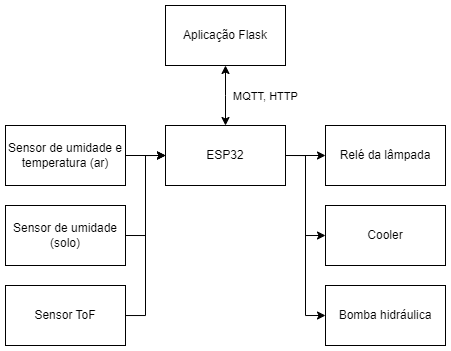

The diagram above was exported from draw.io. Its source (the exported page's mxGraphModel, read from the mxfile embedded in the PNG):
<mxGraphModel dx="592" dy="347" grid="1" gridSize="10" guides="1" tooltips="1" connect="1" arrows="1" fold="1" page="1" pageScale="1" pageWidth="827" pageHeight="1169" math="0" shadow="0">
  <root>
    <mxCell id="0" />
    <mxCell id="1" parent="0" />
    <mxCell id="FEBbaCCuU7iQaD9Rzd5--37" value="" style="edgeStyle=orthogonalEdgeStyle;rounded=0;orthogonalLoop=1;jettySize=auto;html=1;" edge="1" parent="1" source="FEBbaCCuU7iQaD9Rzd5--1" target="FEBbaCCuU7iQaD9Rzd5--4">
      <mxGeometry relative="1" as="geometry" />
    </mxCell>
    <mxCell id="FEBbaCCuU7iQaD9Rzd5--38" style="edgeStyle=orthogonalEdgeStyle;rounded=0;orthogonalLoop=1;jettySize=auto;html=1;exitX=1;exitY=0.5;exitDx=0;exitDy=0;entryX=0;entryY=0.5;entryDx=0;entryDy=0;" edge="1" parent="1" source="FEBbaCCuU7iQaD9Rzd5--1" target="FEBbaCCuU7iQaD9Rzd5--5">
      <mxGeometry relative="1" as="geometry" />
    </mxCell>
    <mxCell id="FEBbaCCuU7iQaD9Rzd5--39" style="edgeStyle=orthogonalEdgeStyle;rounded=0;orthogonalLoop=1;jettySize=auto;html=1;exitX=1;exitY=0.5;exitDx=0;exitDy=0;entryX=0;entryY=0.5;entryDx=0;entryDy=0;" edge="1" parent="1" source="FEBbaCCuU7iQaD9Rzd5--1" target="FEBbaCCuU7iQaD9Rzd5--3">
      <mxGeometry relative="1" as="geometry" />
    </mxCell>
    <mxCell id="FEBbaCCuU7iQaD9Rzd5--1" value="ESP32" style="rounded=0;whiteSpace=wrap;html=1;" vertex="1" parent="1">
      <mxGeometry x="360" y="280" width="120" height="60" as="geometry" />
    </mxCell>
    <mxCell id="FEBbaCCuU7iQaD9Rzd5--40" value="" style="edgeStyle=orthogonalEdgeStyle;rounded=0;orthogonalLoop=1;jettySize=auto;html=1;startArrow=classic;startFill=1;" edge="1" parent="1" source="FEBbaCCuU7iQaD9Rzd5--2" target="FEBbaCCuU7iQaD9Rzd5--1">
      <mxGeometry relative="1" as="geometry">
        <Array as="points">
          <mxPoint x="420" y="250" />
          <mxPoint x="420" y="250" />
        </Array>
      </mxGeometry>
    </mxCell>
    <mxCell id="FEBbaCCuU7iQaD9Rzd5--44" value="MQTT, HTTP" style="edgeLabel;html=1;align=center;verticalAlign=middle;resizable=0;points=[];" vertex="1" connectable="0" parent="FEBbaCCuU7iQaD9Rzd5--40">
      <mxGeometry x="0.18" y="-1" relative="1" as="geometry">
        <mxPoint x="41" y="-5" as="offset" />
      </mxGeometry>
    </mxCell>
    <mxCell id="FEBbaCCuU7iQaD9Rzd5--2" value="Aplicação Flask" style="rounded=0;whiteSpace=wrap;html=1;" vertex="1" parent="1">
      <mxGeometry x="360" y="160" width="120" height="60" as="geometry" />
    </mxCell>
    <mxCell id="FEBbaCCuU7iQaD9Rzd5--3" value="Bomba hidráulica" style="rounded=0;whiteSpace=wrap;html=1;" vertex="1" parent="1">
      <mxGeometry x="520" y="440" width="120" height="60" as="geometry" />
    </mxCell>
    <mxCell id="FEBbaCCuU7iQaD9Rzd5--4" value="Relé da lâmpada" style="rounded=0;whiteSpace=wrap;html=1;" vertex="1" parent="1">
      <mxGeometry x="520" y="280" width="120" height="60" as="geometry" />
    </mxCell>
    <mxCell id="FEBbaCCuU7iQaD9Rzd5--5" value="Cooler" style="rounded=0;whiteSpace=wrap;html=1;" vertex="1" parent="1">
      <mxGeometry x="520" y="360" width="120" height="60" as="geometry" />
    </mxCell>
    <mxCell id="FEBbaCCuU7iQaD9Rzd5--35" style="edgeStyle=orthogonalEdgeStyle;rounded=0;orthogonalLoop=1;jettySize=auto;html=1;exitX=1;exitY=0.5;exitDx=0;exitDy=0;" edge="1" parent="1" source="FEBbaCCuU7iQaD9Rzd5--6">
      <mxGeometry relative="1" as="geometry">
        <mxPoint x="360" y="310" as="targetPoint" />
        <Array as="points">
          <mxPoint x="340" y="390" />
          <mxPoint x="340" y="310" />
        </Array>
      </mxGeometry>
    </mxCell>
    <mxCell id="FEBbaCCuU7iQaD9Rzd5--6" value="Sensor de umidade (solo)" style="rounded=0;whiteSpace=wrap;html=1;" vertex="1" parent="1">
      <mxGeometry x="200" y="360" width="120" height="60" as="geometry" />
    </mxCell>
    <mxCell id="FEBbaCCuU7iQaD9Rzd5--36" style="edgeStyle=orthogonalEdgeStyle;rounded=0;orthogonalLoop=1;jettySize=auto;html=1;entryX=0;entryY=0.5;entryDx=0;entryDy=0;" edge="1" parent="1" source="FEBbaCCuU7iQaD9Rzd5--8" target="FEBbaCCuU7iQaD9Rzd5--1">
      <mxGeometry relative="1" as="geometry" />
    </mxCell>
    <mxCell id="FEBbaCCuU7iQaD9Rzd5--8" value="Sensor de umidade e temperatura (ar)" style="rounded=0;whiteSpace=wrap;html=1;" vertex="1" parent="1">
      <mxGeometry x="200" y="280" width="120" height="60" as="geometry" />
    </mxCell>
    <mxCell id="FEBbaCCuU7iQaD9Rzd5--34" style="edgeStyle=orthogonalEdgeStyle;rounded=0;orthogonalLoop=1;jettySize=auto;html=1;entryX=0;entryY=0.5;entryDx=0;entryDy=0;" edge="1" parent="1" source="FEBbaCCuU7iQaD9Rzd5--9" target="FEBbaCCuU7iQaD9Rzd5--1">
      <mxGeometry relative="1" as="geometry" />
    </mxCell>
    <mxCell id="FEBbaCCuU7iQaD9Rzd5--9" value="Sensor ToF" style="rounded=0;whiteSpace=wrap;html=1;" vertex="1" parent="1">
      <mxGeometry x="200" y="440" width="120" height="60" as="geometry" />
    </mxCell>
  </root>
</mxGraphModel>